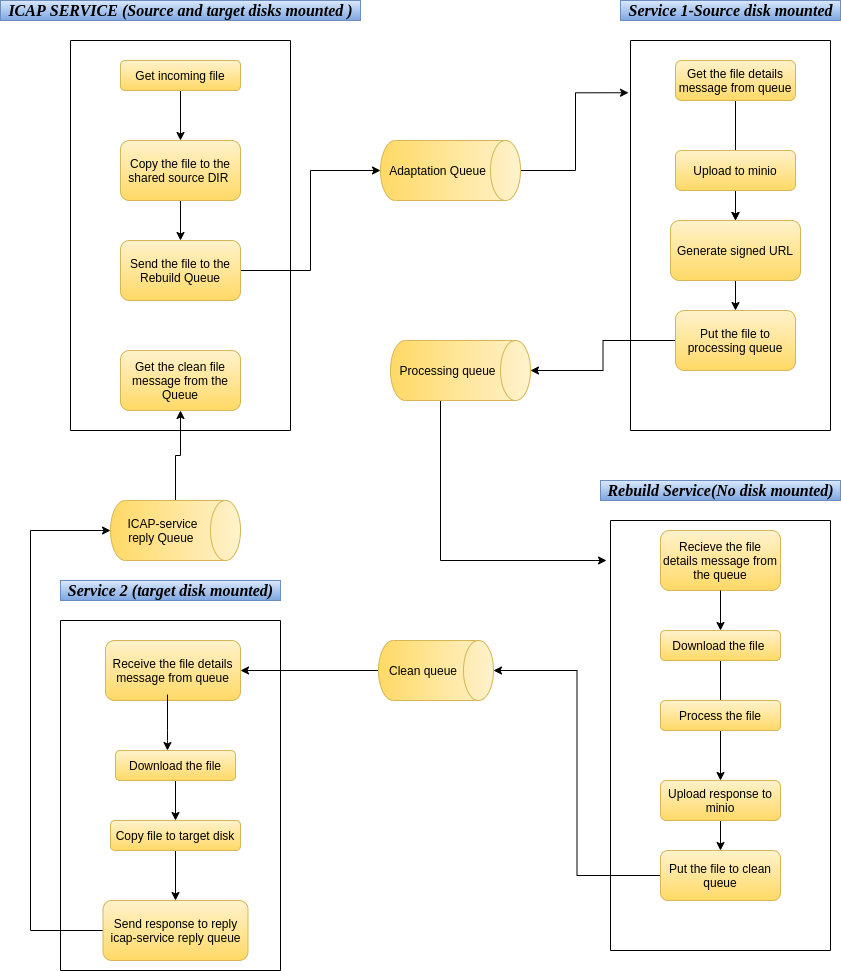

The diagram above was exported from draw.io. Its source (the exported page's mxGraphModel, read from the mxfile embedded in the PNG):
<mxGraphModel dx="1646" dy="462" grid="1" gridSize="10" guides="1" tooltips="1" connect="1" arrows="1" fold="1" page="1" pageScale="1" pageWidth="850" pageHeight="1100" math="0" shadow="0">
  <root>
    <mxCell id="0" />
    <mxCell id="1" parent="0" />
    <mxCell id="aMTZvYFQ-nULHS5TjH6o-3" value="" style="rounded=0;whiteSpace=wrap;html=1;direction=south;" vertex="1" parent="1">
      <mxGeometry x="60" y="70" width="220" height="390" as="geometry" />
    </mxCell>
    <mxCell id="aMTZvYFQ-nULHS5TjH6o-39" style="edgeStyle=orthogonalEdgeStyle;rounded=0;orthogonalLoop=1;jettySize=auto;html=1;" edge="1" parent="1" source="aMTZvYFQ-nULHS5TjH6o-4" target="aMTZvYFQ-nULHS5TjH6o-5">
      <mxGeometry relative="1" as="geometry" />
    </mxCell>
    <mxCell id="aMTZvYFQ-nULHS5TjH6o-4" value="Get incoming file" style="rounded=1;whiteSpace=wrap;html=1;fillColor=#fff2cc;strokeColor=#d6b656;gradientColor=#ffd966;" vertex="1" parent="1">
      <mxGeometry x="110" y="90" width="120" height="30" as="geometry" />
    </mxCell>
    <mxCell id="aMTZvYFQ-nULHS5TjH6o-40" value="" style="edgeStyle=orthogonalEdgeStyle;rounded=0;orthogonalLoop=1;jettySize=auto;html=1;" edge="1" parent="1" source="aMTZvYFQ-nULHS5TjH6o-5" target="aMTZvYFQ-nULHS5TjH6o-6">
      <mxGeometry relative="1" as="geometry" />
    </mxCell>
    <mxCell id="aMTZvYFQ-nULHS5TjH6o-5" value="Copy the file to the shared source DIR&amp;nbsp;" style="rounded=1;whiteSpace=wrap;html=1;gradientColor=#ffd966;fillColor=#fff2cc;strokeColor=#d6b656;" vertex="1" parent="1">
      <mxGeometry x="110" y="170" width="120" height="60" as="geometry" />
    </mxCell>
    <mxCell id="aMTZvYFQ-nULHS5TjH6o-23" style="edgeStyle=orthogonalEdgeStyle;rounded=0;orthogonalLoop=1;jettySize=auto;html=1;entryX=0.5;entryY=1;entryDx=0;entryDy=0;entryPerimeter=0;" edge="1" parent="1" source="aMTZvYFQ-nULHS5TjH6o-6" target="aMTZvYFQ-nULHS5TjH6o-21">
      <mxGeometry relative="1" as="geometry" />
    </mxCell>
    <mxCell id="aMTZvYFQ-nULHS5TjH6o-6" value="Send the file to the Rebuild Queue" style="rounded=1;whiteSpace=wrap;html=1;gradientColor=#ffd966;fillColor=#fff2cc;strokeColor=#d6b656;" vertex="1" parent="1">
      <mxGeometry x="110" y="270" width="120" height="60" as="geometry" />
    </mxCell>
    <mxCell id="aMTZvYFQ-nULHS5TjH6o-8" value="Get the clean file message from the Queue" style="rounded=1;whiteSpace=wrap;html=1;gradientColor=#ffd966;fillColor=#fff2cc;strokeColor=#d6b656;" vertex="1" parent="1">
      <mxGeometry x="110" y="380" width="120" height="60" as="geometry" />
    </mxCell>
    <mxCell id="aMTZvYFQ-nULHS5TjH6o-9" value="" style="endArrow=classic;html=1;" edge="1" parent="1">
      <mxGeometry width="50" height="50" relative="1" as="geometry">
        <mxPoint x="390" y="230" as="sourcePoint" />
        <mxPoint x="440" y="180" as="targetPoint" />
      </mxGeometry>
    </mxCell>
    <mxCell id="aMTZvYFQ-nULHS5TjH6o-10" value="" style="endArrow=classic;html=1;" edge="1" parent="1">
      <mxGeometry width="50" height="50" relative="1" as="geometry">
        <mxPoint x="390" y="230" as="sourcePoint" />
        <mxPoint x="440" y="180" as="targetPoint" />
      </mxGeometry>
    </mxCell>
    <mxCell id="aMTZvYFQ-nULHS5TjH6o-11" value="" style="endArrow=classic;html=1;" edge="1" parent="1">
      <mxGeometry width="50" height="50" relative="1" as="geometry">
        <mxPoint x="390" y="230" as="sourcePoint" />
        <mxPoint x="440" y="180" as="targetPoint" />
      </mxGeometry>
    </mxCell>
    <mxCell id="aMTZvYFQ-nULHS5TjH6o-12" value="" style="endArrow=classic;html=1;" edge="1" parent="1">
      <mxGeometry width="50" height="50" relative="1" as="geometry">
        <mxPoint x="390" y="230" as="sourcePoint" />
        <mxPoint x="440" y="180" as="targetPoint" />
      </mxGeometry>
    </mxCell>
    <mxCell id="aMTZvYFQ-nULHS5TjH6o-13" value="" style="endArrow=classic;html=1;" edge="1" parent="1">
      <mxGeometry width="50" height="50" relative="1" as="geometry">
        <mxPoint x="390" y="230" as="sourcePoint" />
        <mxPoint x="440" y="180" as="targetPoint" />
      </mxGeometry>
    </mxCell>
    <mxCell id="aMTZvYFQ-nULHS5TjH6o-14" value="" style="endArrow=classic;html=1;" edge="1" parent="1">
      <mxGeometry width="50" height="50" relative="1" as="geometry">
        <mxPoint x="390" y="230" as="sourcePoint" />
        <mxPoint x="440" y="180" as="targetPoint" />
      </mxGeometry>
    </mxCell>
    <mxCell id="aMTZvYFQ-nULHS5TjH6o-15" value="" style="endArrow=classic;html=1;" edge="1" parent="1">
      <mxGeometry width="50" height="50" relative="1" as="geometry">
        <mxPoint x="390" y="230" as="sourcePoint" />
        <mxPoint x="440" y="180" as="targetPoint" />
      </mxGeometry>
    </mxCell>
    <mxCell id="aMTZvYFQ-nULHS5TjH6o-16" value="" style="endArrow=classic;html=1;" edge="1" parent="1">
      <mxGeometry width="50" height="50" relative="1" as="geometry">
        <mxPoint x="390" y="230" as="sourcePoint" />
        <mxPoint x="440" y="180" as="targetPoint" />
      </mxGeometry>
    </mxCell>
    <mxCell id="aMTZvYFQ-nULHS5TjH6o-17" value="" style="endArrow=classic;html=1;" edge="1" parent="1" source="aMTZvYFQ-nULHS5TjH6o-21">
      <mxGeometry width="50" height="50" relative="1" as="geometry">
        <mxPoint x="390" y="230" as="sourcePoint" />
        <mxPoint x="440" y="180" as="targetPoint" />
      </mxGeometry>
    </mxCell>
    <mxCell id="aMTZvYFQ-nULHS5TjH6o-37" style="edgeStyle=orthogonalEdgeStyle;rounded=0;orthogonalLoop=1;jettySize=auto;html=1;entryX=0.134;entryY=1.01;entryDx=0;entryDy=0;entryPerimeter=0;" edge="1" parent="1" source="aMTZvYFQ-nULHS5TjH6o-21" target="aMTZvYFQ-nULHS5TjH6o-24">
      <mxGeometry relative="1" as="geometry" />
    </mxCell>
    <mxCell id="aMTZvYFQ-nULHS5TjH6o-21" value="Adaptation Queue" style="shape=cylinder3;whiteSpace=wrap;html=1;boundedLbl=1;backgroundOutline=1;size=15;direction=south;gradientColor=#ffd966;fillColor=#fff2cc;strokeColor=#d6b656;" vertex="1" parent="1">
      <mxGeometry x="370" y="170" width="140" height="60" as="geometry" />
    </mxCell>
    <mxCell id="aMTZvYFQ-nULHS5TjH6o-22" value="" style="endArrow=classic;html=1;" edge="1" parent="1" target="aMTZvYFQ-nULHS5TjH6o-21">
      <mxGeometry width="50" height="50" relative="1" as="geometry">
        <mxPoint x="390" y="230" as="sourcePoint" />
        <mxPoint x="440" y="180" as="targetPoint" />
      </mxGeometry>
    </mxCell>
    <mxCell id="aMTZvYFQ-nULHS5TjH6o-24" value="" style="rounded=0;whiteSpace=wrap;html=1;direction=south;" vertex="1" parent="1">
      <mxGeometry x="620" y="70" width="200" height="390" as="geometry" />
    </mxCell>
    <mxCell id="aMTZvYFQ-nULHS5TjH6o-47" value="" style="edgeStyle=orthogonalEdgeStyle;rounded=0;orthogonalLoop=1;jettySize=auto;html=1;" edge="1" parent="1" source="aMTZvYFQ-nULHS5TjH6o-26" target="aMTZvYFQ-nULHS5TjH6o-30">
      <mxGeometry relative="1" as="geometry" />
    </mxCell>
    <mxCell id="aMTZvYFQ-nULHS5TjH6o-26" value="Get the file details message from queue" style="rounded=1;whiteSpace=wrap;html=1;gradientColor=#ffd966;fillColor=#fff2cc;strokeColor=#d6b656;" vertex="1" parent="1">
      <mxGeometry x="665" y="90" width="120" height="40" as="geometry" />
    </mxCell>
    <mxCell id="aMTZvYFQ-nULHS5TjH6o-43" value="" style="edgeStyle=orthogonalEdgeStyle;rounded=0;orthogonalLoop=1;jettySize=auto;html=1;" edge="1" parent="1" source="aMTZvYFQ-nULHS5TjH6o-27" target="aMTZvYFQ-nULHS5TjH6o-30">
      <mxGeometry relative="1" as="geometry" />
    </mxCell>
    <mxCell id="aMTZvYFQ-nULHS5TjH6o-27" value="Upload to minio" style="rounded=1;whiteSpace=wrap;html=1;gradientColor=#ffd966;fillColor=#fff2cc;strokeColor=#d6b656;" vertex="1" parent="1">
      <mxGeometry x="665" y="180" width="120" height="40" as="geometry" />
    </mxCell>
    <mxCell id="aMTZvYFQ-nULHS5TjH6o-44" value="" style="edgeStyle=orthogonalEdgeStyle;rounded=0;orthogonalLoop=1;jettySize=auto;html=1;" edge="1" parent="1" source="aMTZvYFQ-nULHS5TjH6o-30" target="aMTZvYFQ-nULHS5TjH6o-31">
      <mxGeometry relative="1" as="geometry" />
    </mxCell>
    <mxCell id="aMTZvYFQ-nULHS5TjH6o-30" value="Generate signed URL" style="rounded=1;whiteSpace=wrap;html=1;gradientColor=#ffd966;fillColor=#fff2cc;strokeColor=#d6b656;" vertex="1" parent="1">
      <mxGeometry x="660" y="250" width="130" height="60" as="geometry" />
    </mxCell>
    <mxCell id="aMTZvYFQ-nULHS5TjH6o-51" style="edgeStyle=orthogonalEdgeStyle;rounded=0;orthogonalLoop=1;jettySize=auto;html=1;entryX=0.5;entryY=0;entryDx=0;entryDy=0;entryPerimeter=0;" edge="1" parent="1" source="aMTZvYFQ-nULHS5TjH6o-31" target="aMTZvYFQ-nULHS5TjH6o-48">
      <mxGeometry relative="1" as="geometry" />
    </mxCell>
    <mxCell id="aMTZvYFQ-nULHS5TjH6o-31" value="Put the file to processing queue" style="rounded=1;whiteSpace=wrap;html=1;gradientColor=#ffd966;fillColor=#fff2cc;strokeColor=#d6b656;" vertex="1" parent="1">
      <mxGeometry x="665" y="340" width="120" height="60" as="geometry" />
    </mxCell>
    <mxCell id="aMTZvYFQ-nULHS5TjH6o-86" style="edgeStyle=orthogonalEdgeStyle;rounded=0;orthogonalLoop=1;jettySize=auto;html=1;" edge="1" parent="1" source="aMTZvYFQ-nULHS5TjH6o-48">
      <mxGeometry relative="1" as="geometry">
        <mxPoint x="596" y="590" as="targetPoint" />
        <Array as="points">
          <mxPoint x="430" y="590" />
          <mxPoint x="596" y="590" />
        </Array>
      </mxGeometry>
    </mxCell>
    <mxCell id="aMTZvYFQ-nULHS5TjH6o-48" value="Processing queue" style="shape=cylinder3;whiteSpace=wrap;html=1;boundedLbl=1;backgroundOutline=1;size=15;direction=south;gradientColor=#ffd966;fillColor=#fff2cc;strokeColor=#d6b656;" vertex="1" parent="1">
      <mxGeometry x="380" y="370" width="140" height="60" as="geometry" />
    </mxCell>
    <mxCell id="aMTZvYFQ-nULHS5TjH6o-53" style="edgeStyle=orthogonalEdgeStyle;rounded=0;orthogonalLoop=1;jettySize=auto;html=1;" edge="1" parent="1" source="aMTZvYFQ-nULHS5TjH6o-52" target="aMTZvYFQ-nULHS5TjH6o-8">
      <mxGeometry relative="1" as="geometry">
        <Array as="points">
          <mxPoint x="165" y="485" />
          <mxPoint x="170" y="485" />
        </Array>
      </mxGeometry>
    </mxCell>
    <mxCell id="aMTZvYFQ-nULHS5TjH6o-52" value="ICAP-service reply Queue&amp;nbsp;" style="shape=cylinder3;whiteSpace=wrap;html=1;boundedLbl=1;backgroundOutline=1;size=15;direction=south;gradientColor=#ffd966;fillColor=#fff2cc;strokeColor=#d6b656;" vertex="1" parent="1">
      <mxGeometry x="100" y="530" width="130" height="60" as="geometry" />
    </mxCell>
    <mxCell id="aMTZvYFQ-nULHS5TjH6o-54" value="" style="rounded=0;whiteSpace=wrap;html=1;direction=south;" vertex="1" parent="1">
      <mxGeometry x="600" y="550" width="220" height="430" as="geometry" />
    </mxCell>
    <mxCell id="aMTZvYFQ-nULHS5TjH6o-55" value="Recieve the file details message from the queue" style="rounded=1;whiteSpace=wrap;html=1;gradientColor=#ffd966;fillColor=#fff2cc;strokeColor=#d6b656;" vertex="1" parent="1">
      <mxGeometry x="650" y="560" width="120" height="60" as="geometry" />
    </mxCell>
    <mxCell id="aMTZvYFQ-nULHS5TjH6o-81" value="" style="edgeStyle=orthogonalEdgeStyle;rounded=0;orthogonalLoop=1;jettySize=auto;html=1;" edge="1" parent="1" source="aMTZvYFQ-nULHS5TjH6o-56" target="aMTZvYFQ-nULHS5TjH6o-60">
      <mxGeometry relative="1" as="geometry" />
    </mxCell>
    <mxCell id="aMTZvYFQ-nULHS5TjH6o-56" value="Download the file&amp;nbsp;" style="rounded=1;whiteSpace=wrap;html=1;gradientColor=#ffd966;fillColor=#fff2cc;strokeColor=#d6b656;" vertex="1" parent="1">
      <mxGeometry x="650" y="660" width="120" height="30" as="geometry" />
    </mxCell>
    <mxCell id="aMTZvYFQ-nULHS5TjH6o-57" value="Process the file" style="rounded=1;whiteSpace=wrap;html=1;gradientColor=#ffd966;fillColor=#fff2cc;strokeColor=#d6b656;" vertex="1" parent="1">
      <mxGeometry x="650" y="730" width="120" height="30" as="geometry" />
    </mxCell>
    <mxCell id="aMTZvYFQ-nULHS5TjH6o-78" style="edgeStyle=orthogonalEdgeStyle;rounded=0;orthogonalLoop=1;jettySize=auto;html=1;entryX=0.5;entryY=0;entryDx=0;entryDy=0;entryPerimeter=0;" edge="1" parent="1" source="aMTZvYFQ-nULHS5TjH6o-58" target="aMTZvYFQ-nULHS5TjH6o-67">
      <mxGeometry relative="1" as="geometry" />
    </mxCell>
    <mxCell id="aMTZvYFQ-nULHS5TjH6o-58" value="Put the file to clean queue" style="rounded=1;whiteSpace=wrap;html=1;gradientColor=#ffd966;fillColor=#fff2cc;strokeColor=#d6b656;" vertex="1" parent="1">
      <mxGeometry x="650" y="880" width="120" height="50" as="geometry" />
    </mxCell>
    <mxCell id="aMTZvYFQ-nULHS5TjH6o-82" value="" style="edgeStyle=orthogonalEdgeStyle;rounded=0;orthogonalLoop=1;jettySize=auto;html=1;" edge="1" parent="1" source="aMTZvYFQ-nULHS5TjH6o-60" target="aMTZvYFQ-nULHS5TjH6o-58">
      <mxGeometry relative="1" as="geometry" />
    </mxCell>
    <mxCell id="aMTZvYFQ-nULHS5TjH6o-60" value="Upload response to minio" style="rounded=1;whiteSpace=wrap;html=1;gradientColor=#ffd966;fillColor=#fff2cc;strokeColor=#d6b656;" vertex="1" parent="1">
      <mxGeometry x="650" y="810" width="120" height="40" as="geometry" />
    </mxCell>
    <mxCell id="aMTZvYFQ-nULHS5TjH6o-61" style="edgeStyle=orthogonalEdgeStyle;rounded=0;orthogonalLoop=1;jettySize=auto;html=1;exitX=1;exitY=0.5;exitDx=0;exitDy=0;" edge="1" parent="1" source="aMTZvYFQ-nULHS5TjH6o-54" target="aMTZvYFQ-nULHS5TjH6o-54">
      <mxGeometry relative="1" as="geometry" />
    </mxCell>
    <mxCell id="aMTZvYFQ-nULHS5TjH6o-62" value="" style="rounded=0;whiteSpace=wrap;html=1;direction=south;" vertex="1" parent="1">
      <mxGeometry x="50" y="650" width="220" height="350" as="geometry" />
    </mxCell>
    <mxCell id="aMTZvYFQ-nULHS5TjH6o-63" value="Receive the file details message from queue" style="rounded=1;whiteSpace=wrap;html=1;gradientColor=#ffd966;fillColor=#fff2cc;strokeColor=#d6b656;" vertex="1" parent="1">
      <mxGeometry x="95" y="670" width="135" height="60" as="geometry" />
    </mxCell>
    <mxCell id="aMTZvYFQ-nULHS5TjH6o-74" value="" style="edgeStyle=orthogonalEdgeStyle;rounded=0;orthogonalLoop=1;jettySize=auto;html=1;" edge="1" parent="1" source="aMTZvYFQ-nULHS5TjH6o-64" target="aMTZvYFQ-nULHS5TjH6o-65">
      <mxGeometry relative="1" as="geometry" />
    </mxCell>
    <mxCell id="aMTZvYFQ-nULHS5TjH6o-64" value="Download the file" style="rounded=1;whiteSpace=wrap;html=1;gradientColor=#ffd966;fillColor=#fff2cc;strokeColor=#d6b656;" vertex="1" parent="1">
      <mxGeometry x="105" y="780" width="120" height="30" as="geometry" />
    </mxCell>
    <mxCell id="aMTZvYFQ-nULHS5TjH6o-76" value="" style="edgeStyle=orthogonalEdgeStyle;rounded=0;orthogonalLoop=1;jettySize=auto;html=1;" edge="1" parent="1" source="aMTZvYFQ-nULHS5TjH6o-65" target="aMTZvYFQ-nULHS5TjH6o-66">
      <mxGeometry relative="1" as="geometry" />
    </mxCell>
    <mxCell id="aMTZvYFQ-nULHS5TjH6o-65" value="Copy file to target disk" style="rounded=1;whiteSpace=wrap;html=1;gradientColor=#ffd966;fillColor=#fff2cc;strokeColor=#d6b656;" vertex="1" parent="1">
      <mxGeometry x="100" y="850" width="130" height="30" as="geometry" />
    </mxCell>
    <mxCell id="aMTZvYFQ-nULHS5TjH6o-68" style="edgeStyle=orthogonalEdgeStyle;rounded=0;orthogonalLoop=1;jettySize=auto;html=1;" edge="1" parent="1" source="aMTZvYFQ-nULHS5TjH6o-66">
      <mxGeometry relative="1" as="geometry">
        <mxPoint x="100" y="560" as="targetPoint" />
        <Array as="points">
          <mxPoint x="20" y="960" />
          <mxPoint x="20" y="560" />
        </Array>
      </mxGeometry>
    </mxCell>
    <mxCell id="aMTZvYFQ-nULHS5TjH6o-66" value="Send response to reply icap-service reply queue" style="rounded=1;whiteSpace=wrap;html=1;gradientColor=#ffd966;fillColor=#fff2cc;strokeColor=#d6b656;" vertex="1" parent="1">
      <mxGeometry x="92.5" y="930" width="145" height="60" as="geometry" />
    </mxCell>
    <mxCell id="aMTZvYFQ-nULHS5TjH6o-77" style="edgeStyle=orthogonalEdgeStyle;rounded=0;orthogonalLoop=1;jettySize=auto;html=1;" edge="1" parent="1" source="aMTZvYFQ-nULHS5TjH6o-67" target="aMTZvYFQ-nULHS5TjH6o-63">
      <mxGeometry relative="1" as="geometry" />
    </mxCell>
    <mxCell id="aMTZvYFQ-nULHS5TjH6o-67" value="Clean queue" style="shape=cylinder3;whiteSpace=wrap;html=1;boundedLbl=1;backgroundOutline=1;size=15;direction=south;gradientColor=#ffd966;fillColor=#fff2cc;strokeColor=#d6b656;" vertex="1" parent="1">
      <mxGeometry x="368" y="670" width="115" height="60" as="geometry" />
    </mxCell>
    <mxCell id="aMTZvYFQ-nULHS5TjH6o-73" value="" style="endArrow=classic;html=1;exitX=0.459;exitY=1.083;exitDx=0;exitDy=0;exitPerimeter=0;entryX=0.433;entryY=0;entryDx=0;entryDy=0;entryPerimeter=0;" edge="1" parent="1" source="aMTZvYFQ-nULHS5TjH6o-63" target="aMTZvYFQ-nULHS5TjH6o-64">
      <mxGeometry width="50" height="50" relative="1" as="geometry">
        <mxPoint x="140" y="780" as="sourcePoint" />
        <mxPoint x="190" y="730" as="targetPoint" />
        <Array as="points">
          <mxPoint x="157" y="720" />
          <mxPoint x="157" y="770" />
        </Array>
      </mxGeometry>
    </mxCell>
    <mxCell id="aMTZvYFQ-nULHS5TjH6o-80" value="" style="endArrow=classic;html=1;entryX=0.5;entryY=0;entryDx=0;entryDy=0;" edge="1" parent="1" target="aMTZvYFQ-nULHS5TjH6o-56">
      <mxGeometry width="50" height="50" relative="1" as="geometry">
        <mxPoint x="710" y="620" as="sourcePoint" />
        <mxPoint x="740" y="620" as="targetPoint" />
      </mxGeometry>
    </mxCell>
    <mxCell id="aMTZvYFQ-nULHS5TjH6o-87" value="ICAP SERVICE (Source and target disks mounted )" style="text;html=1;align=center;verticalAlign=middle;resizable=0;points=[];autosize=1;gradientColor=#7ea6e0;fillColor=#dae8fc;strokeColor=#6c8ebf;fontFamily=Times New Roman;fontSize=16;fontStyle=3" vertex="1" parent="1">
      <mxGeometry x="-10" y="30" width="360" height="20" as="geometry" />
    </mxCell>
    <mxCell id="aMTZvYFQ-nULHS5TjH6o-88" value="Service 1-Source disk mounted" style="text;html=1;align=center;verticalAlign=middle;resizable=0;points=[];autosize=1;fontSize=16;fontFamily=Times New Roman;gradientColor=#7ea6e0;fillColor=#dae8fc;strokeColor=#6c8ebf;fontStyle=3" vertex="1" parent="1">
      <mxGeometry x="610" y="30" width="220" height="20" as="geometry" />
    </mxCell>
    <mxCell id="aMTZvYFQ-nULHS5TjH6o-89" value="Rebuild Service(No disk mounted)" style="text;html=1;align=center;verticalAlign=middle;resizable=0;points=[];autosize=1;fontSize=16;fontFamily=Times New Roman;gradientColor=#7ea6e0;fillColor=#dae8fc;strokeColor=#6c8ebf;fontStyle=3" vertex="1" parent="1">
      <mxGeometry x="590" y="510" width="240" height="20" as="geometry" />
    </mxCell>
    <mxCell id="aMTZvYFQ-nULHS5TjH6o-90" value="Service 2 (target disk mounted)" style="text;html=1;align=center;verticalAlign=middle;resizable=0;points=[];autosize=1;fontSize=16;fontFamily=Times New Roman;fontStyle=3;gradientColor=#7ea6e0;fillColor=#dae8fc;strokeColor=#6c8ebf;" vertex="1" parent="1">
      <mxGeometry x="50" y="610" width="220" height="20" as="geometry" />
    </mxCell>
  </root>
</mxGraphModel>